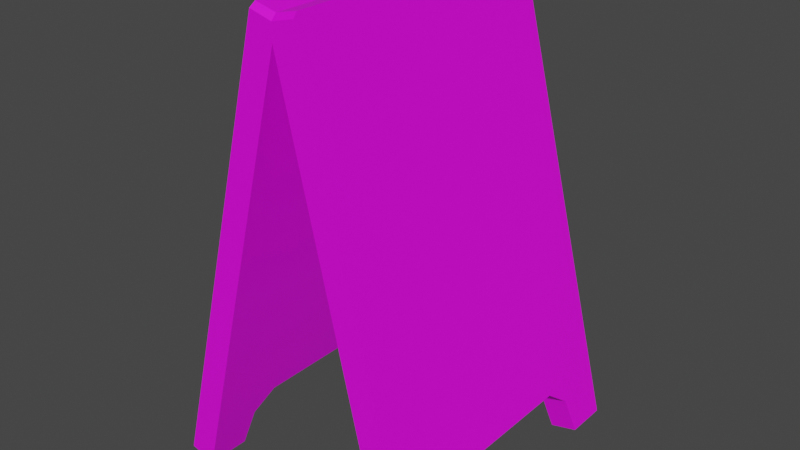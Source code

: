 # Source: Restaurant_Sign.blend  (saved by Blender 3.1.7; exported with 4.5.12 LTS)
import bpy
from mathutils import Matrix  # noqa: F401  (used for matrix-valued properties, if any)

bpy.ops.wm.read_factory_settings(use_empty=True)
scene = bpy.context.scene
scene.name = 'Scene'

# ---- collections
col_collection = bpy.data.collections.new('Collection'); scene.collection.children.link(col_collection)

# ---- images (referenced by path relative to the original .blend; pixels are not part of the script)
import os
ASSET_DIR = os.environ.get("B2B_ASSET_DIR", "")  # directory of the original .blend (textures are referenced by path, not embedded)
HERE = os.path.dirname(os.path.abspath(__file__))  # packed textures are extracted next to this script under _unpacked/

def load_image(name, relpath, width, height, colorspace="sRGB"):
    """Load a texture the original file referenced (path relative to the .blend, or extracted next to this script)."""
    p = next((c for c in (os.path.join(HERE, relpath), os.path.join(ASSET_DIR, relpath)) if relpath and os.path.exists(c)), "")
    if p:
        img = bpy.data.images.load(p, check_existing=True)
        img.name = name
    else:  # same state as the original file: an image datablock whose file is absent (Cycles renders it pink)
        img = bpy.data.images.new(name, width, height)
        img.source = "FILE"
        img.filepath = "//" + (relpath or name)
    img.colorspace_settings.name = colorspace
    return img
img_791_png_003 = load_image('791.png.003', '791.png', 1024, 1024, 'sRGB')

# ---- materials (node trees are filled in below, after node groups)
mat_m_city_white = bpy.data.materials.new('M_City_White')
mat_m_city_white.use_transparent_shadow = False

# ---- material node trees
mat_m_city_white.use_nodes = True; mat_m_city_white.node_tree.nodes.clear()
_N = mat_m_city_white.node_tree.nodes; _L = mat_m_city_white.node_tree.links
n0 = _N.new('ShaderNodeBsdfPrincipled'); n0.name = 'Principled BSDF'; n0.location = (10, 300)
n0.distribution = 'GGX'
n0.subsurface_method = 'RANDOM_WALK_SKIN'
n0.inputs[3].default_value = 1.45
n0.inputs[27].default_value = (0.0, 0.0, 0.0, 1.0)
n0.inputs[28].default_value = 1.0
n1 = _N.new('ShaderNodeOutputMaterial'); n1.name = 'Material Output'; n1.location = (300, 300)
n2 = _N.new('ShaderNodeTexImage'); n2.name = '이미지 텍스처'; n2.location = (-355, 155)
n2.image = img_791_png_003
_L.new(n0.outputs[0], n1.inputs[0])
_L.new(n2.outputs[0], n0.inputs[0])
_L.new(n2.outputs[1], n0.inputs[4])
n1.is_active_output = True

# ---- world
world_world = bpy.data.worlds.new('World'); scene.world = world_world
world_world.use_nodes = True; world_world.node_tree.nodes.clear()
_N = world_world.node_tree.nodes; _L = world_world.node_tree.links
n0 = _N.new('ShaderNodeOutputWorld'); n0.name = 'World Output'; n0.location = (300, 300)
n1 = _N.new('ShaderNodeBackground'); n1.name = 'Background'; n1.location = (10, 300)
n1.inputs[0].default_value = (0.05088, 0.05088, 0.05088, 1.0)
_L.new(n1.outputs[0], n0.inputs[0])
n0.is_active_output = True
world_world.color = (0.05088, 0.05088, 0.05088)
world_world.use_sun_shadow = False
world_world.sun_shadow_jitter_overblur = 0.0

# ---- meshes
me_sm_city_restaurant_sign_md = bpy.data.meshes.new('SM_City_Restaurant_Sign.md')
me_sm_city_restaurant_sign_md.from_pydata([(0.3743, -0.414, 0.01819), (0.3014, -0.414, 2.535e-17), (0.3743, -0.2981, 0.01819), (0.3014, -0.2981, 1.825e-17), (0.3743, 0.2981, 0.01819), (0.3014, 0.2981, -1.825e-17), (0.3743, 0.414, 0.01819), (0.3014, 0.414, -2.535e-17), (0.05862, -0.386, 1.284), (0.0, 0.386, 1.27), (0.0, -0.386, 1.27), (0.05862, 0.386, 1.284), (0.0, -0.4002, 1.255), (0.06201, -0.4002, 1.271), (0.0, -0.386, 1.27), (0.05862, -0.386, 1.284), (-0.3743, -0.2981, 0.01819), (-0.3014, -0.414, 2.535e-17), (-0.3743, -0.414, 0.01819), (-0.3014, -0.2981, 1.825e-17), (-0.3743, 0.414, 0.01819), (-0.3014, 0.2981, -1.825e-17), (-0.3743, 0.2981, 0.01819), (-0.3014, 0.414, -2.535e-17), (0.0, -0.386, 1.27), (0.0, 0.386, 1.27), (-0.05862, -0.386, 1.284), (-0.05862, 0.386, 1.284), (-0.06201, -0.4002, 1.271), (0.0, -0.386, 1.27), (-0.05862, -0.386, 1.284), (0.0, -0.4002, 1.255), (0.3503, -0.2762, 0.1145), (0.3743, -0.414, 0.01819), (0.3743, -0.2981, 0.01819), (0.06201, -0.4002, 1.271), (0.338, -0.2117, 0.1637), (0.05862, -0.386, 1.284), (0.05862, 0.386, 1.284), (0.338, 0.2117, 0.1637), (0.06201, 0.4002, 1.271), (0.3503, 0.2762, 0.1145), (0.3743, 0.414, 0.01819), (0.3743, 0.2981, 0.01819), (0.0, -0.4006, 1.209), (0.06201, -0.4002, 1.271), (0.0, -0.4002, 1.255), (0.3743, -0.414, 0.01819), (0.3014, -0.414, 2.535e-17), (0.3014, 0.414, -2.535e-17), (0.0, 0.4006, 1.209), (0.3743, 0.414, 0.01819), (0.06201, 0.4002, 1.271), (0.0, 0.4002, 1.255), (0.0, 0.386, 1.27), (0.05862, 0.386, 1.284), (-0.3743, -0.414, 0.01819), (-0.3503, -0.2762, 0.1145), (-0.3743, -0.2981, 0.01819), (-0.06201, -0.4002, 1.271), (-0.338, -0.2117, 0.1637), (-0.05862, -0.386, 1.284), (-0.05862, 0.386, 1.284), (-0.338, 0.2117, 0.1637), (-0.06201, 0.4002, 1.271), (-0.3503, 0.2762, 0.1145), (-0.3743, 0.414, 0.01819), (-0.3743, 0.2981, 0.01819), (-0.06201, -0.4002, 1.271), (-0.3743, -0.414, 0.01819), (-0.3014, -0.414, 2.535e-17), (-0.3014, 0.414, -2.535e-17), (-0.3743, 0.414, 0.01819), (-0.06201, 0.4002, 1.271), (0.0, 0.386, 1.27), (-0.05862, 0.386, 1.284), (0.3014, -0.414, 2.535e-17), (0.2774, -0.2762, 0.09631), (0.3014, -0.2981, 1.825e-17), (0.0, -0.4006, 1.209), (0.2651, -0.2117, 0.1455), (0.0, 0.4006, 1.209), (0.2651, 0.2117, 0.1455), (0.2774, 0.2762, 0.09631), (0.3014, 0.414, -2.535e-17), (0.3014, 0.2981, -1.825e-17), (-0.2774, -0.2762, 0.09631), (-0.3014, -0.414, 2.535e-17), (-0.3014, -0.2981, 1.825e-17), (0.0, -0.4006, 1.209), (-0.2651, -0.2117, 0.1455), (0.0, 0.4006, 1.209), (-0.2651, 0.2117, 0.1455), (-0.2774, 0.2762, 0.09631), (-0.3014, 0.414, -2.535e-17), (-0.3014, 0.2981, -1.825e-17), (0.3743, 0.2981, 0.01819), (0.2774, 0.2762, 0.09631), (0.3014, 0.2981, -1.825e-17), (0.3503, 0.2762, 0.1145), (0.338, 0.2117, 0.1637), (0.2651, 0.2117, 0.1455), (0.338, -0.2117, 0.1637), (0.2651, -0.2117, 0.1455), (0.2774, -0.2762, 0.09631), (0.3503, -0.2762, 0.1145), (0.3743, -0.2981, 0.01819), (0.3014, -0.2981, 1.825e-17), (-0.2774, 0.2762, 0.09631), (-0.3743, 0.2981, 0.01819), (-0.3014, 0.2981, -1.825e-17), (-0.3503, 0.2762, 0.1145), (-0.338, 0.2117, 0.1637), (-0.2651, 0.2117, 0.1455), (-0.338, -0.2117, 0.1637), (-0.2651, -0.2117, 0.1455), (-0.2774, -0.2762, 0.09631), (-0.3503, -0.2762, 0.1145), (-0.3743, -0.2981, 0.01819), (-0.3014, -0.2981, 1.825e-17)], [], [(0, 1, 2), (1, 3, 2), (4, 5, 6), (5, 7, 6), (8, 9, 10), (9, 8, 11), (12, 13, 14), (14, 13, 15), (16, 17, 18), (17, 16, 19), (20, 21, 22), (21, 20, 23), (24, 25, 26), (26, 25, 27), (28, 29, 30), (29, 28, 31), (32, 33, 34), (33, 32, 35), (35, 32, 36), (36, 37, 35), (36, 38, 37), (38, 36, 39), (38, 39, 40), (41, 40, 39), (41, 42, 40), (42, 41, 43), (44, 45, 46), (45, 44, 47), (47, 44, 48), (49, 50, 51), (52, 51, 50), (50, 53, 52), (52, 53, 54), (54, 55, 52), (56, 57, 58), (56, 59, 57), (57, 59, 60), (60, 59, 61), (62, 60, 61), (60, 62, 63), (64, 63, 62), (63, 64, 65), (66, 65, 64), (65, 66, 67), (68, 44, 46), (68, 69, 44), (44, 69, 70), (50, 71, 72), (73, 50, 72), (50, 73, 53), (53, 73, 74), (75, 74, 73), (76, 77, 78), (76, 79, 77), (77, 79, 80), (80, 79, 81), (80, 81, 82), (81, 83, 82), (84, 83, 81), (83, 84, 85), (86, 87, 88), (87, 86, 89), (90, 89, 86), (90, 91, 89), (91, 90, 92), (91, 92, 93), (93, 94, 91), (94, 93, 95), (96, 97, 98), (97, 96, 99), (100, 97, 99), (101, 97, 100), (102, 101, 100), (103, 101, 102), (102, 104, 103), (104, 102, 105), (106, 104, 105), (104, 106, 107), (108, 109, 110), (109, 108, 111), (112, 111, 108), (113, 112, 108), (113, 114, 112), (114, 113, 115), (114, 115, 116), (116, 117, 114), (116, 118, 117), (118, 116, 119)])
_uv = me_sm_city_restaurant_sign_md.uv_layers.new(name='UV_SINGLE')
_uv.uv.foreach_set('vector', [0.05603, 0.03662, 0.01633, 0.03174, 0.1025, 0.03076, 0.01633, 0.03174, 0.111, 0.0, 0.1025, 0.03076, 0.489, 0.0293, 0.4866, 0.004883, 0.5293, 0.04736, 0.4866, 0.004883, 0.5698, 0.04199, 0.5293, 0.04736, 0.08435, 0.4854, 0.48, 0.5027, 0.08301, 0.4995, 0.48, 0.5027, 0.08435, 0.4854, 0.479, 0.4883, 0.06512, 0.4995, 0.07507, 0.4854, 0.08301, 0.4995, 0.08301, 0.4995, 0.07507, 0.4854, 0.08435, 0.4854, 0.08606, 0.9679, -3.055e-05, 0.9656, 0.03986, 0.9617, -3.055e-05, 0.9656, 0.08606, 0.9679, 0.09357, 0.9987, 0.5137, 0.9578, 0.4695, 1.0, 0.4727, 0.9756, 0.4695, 1.0, 0.5137, 0.9578, 0.5537, 0.9641, 0.08301, 0.4995, 0.48, 0.5027, 0.08386, 0.5137, 0.08386, 0.5137, 0.48, 0.5027, 0.4785, 0.5168, 0.07458, 0.5134, 0.08301, 0.4995, 0.08386, 0.5137, 0.08301, 0.4995, 0.07458, 0.5134, 0.06512, 0.4995, 0.1356, 0.06543, 0.05603, 0.03662, 0.1025, 0.03076, 0.05603, 0.03662, 0.1356, 0.06543, 0.07507, 0.4854, 0.07507, 0.4854, 0.1356, 0.06543, 0.1733, 0.08203, 0.1733, 0.08203, 0.08435, 0.4854, 0.07507, 0.4854, 0.1733, 0.08203, 0.479, 0.4883, 0.08435, 0.4854, 0.479, 0.4883, 0.1733, 0.08203, 0.4109, 0.0874, 0.479, 0.4883, 0.4109, 0.0874, 0.4883, 0.4888, 0.4497, 0.07129, 0.4883, 0.4888, 0.4109, 0.0874, 0.4497, 0.07129, 0.5293, 0.04736, 0.4883, 0.4888, 0.5293, 0.04736, 0.4497, 0.07129, 0.489, 0.0293, 0.02655, 0.499, 0.07507, 0.4854, 0.06512, 0.4995, 0.07507, 0.4854, 0.02655, 0.499, 0.05603, 0.03662, 0.05603, 0.03662, 0.02655, 0.499, 0.01633, 0.03174, 0.5698, 0.04199, 0.5361, 0.5029, 0.5293, 0.04736, 0.4883, 0.4888, 0.5293, 0.04736, 0.5361, 0.5029, 0.5361, 0.5029, 0.4978, 0.5027, 0.4883, 0.4888, 0.4883, 0.4888, 0.4978, 0.5027, 0.48, 0.5027, 0.48, 0.5027, 0.479, 0.4883, 0.4883, 0.4888, 0.03986, 0.9617, 0.1204, 0.9339, 0.08606, 0.9679, 0.03986, 0.9617, 0.07458, 0.5134, 0.1204, 0.9339, 0.1204, 0.9339, 0.07458, 0.5134, 0.1587, 0.918, 0.1587, 0.918, 0.07458, 0.5134, 0.08386, 0.5137, 0.4785, 0.5168, 0.1587, 0.918, 0.08386, 0.5137, 0.1587, 0.918, 0.4785, 0.5168, 0.3965, 0.9165, 0.4878, 0.5168, 0.3965, 0.9165, 0.4785, 0.5168, 0.3965, 0.9165, 0.4878, 0.5168, 0.4346, 0.9327, 0.5137, 0.9578, 0.4346, 0.9327, 0.4878, 0.5168, 0.4346, 0.9327, 0.5137, 0.9578, 0.4727, 0.9756, 0.07458, 0.5134, 0.02655, 0.499, 0.06512, 0.4995, 0.07458, 0.5134, 0.03986, 0.9617, 0.02655, 0.499, 0.02655, 0.499, 0.03986, 0.9617, -3.055e-05, 0.9656, 0.5361, 0.5029, 0.5537, 0.9641, 0.5137, 0.9578, 0.4878, 0.5168, 0.5361, 0.5029, 0.5137, 0.9578, 0.5361, 0.5029, 0.4878, 0.5168, 0.4978, 0.5027, 0.4978, 0.5027, 0.4878, 0.5168, 0.48, 0.5027, 0.4785, 0.5168, 0.48, 0.5027, 0.4878, 0.5168, 1.0, 0.04492, 0.9219, 0.08154, 0.9351, 0.04443, 1.0, 0.04492, 0.9844, 0.5063, 0.9219, 0.08154, 0.9219, 0.08154, 0.9844, 0.5063, 0.8857, 0.09961, 0.8857, 0.09961, 0.9844, 0.5063, 0.5361, 0.5029, 0.8857, 0.09961, 0.5361, 0.5029, 0.6489, 0.09814, 0.5361, 0.5029, 0.6133, 0.0791, 0.6489, 0.09814, 0.5698, 0.04199, 0.6133, 0.0791, 0.5361, 0.5029, 0.6133, 0.0791, 0.5698, 0.04199, 0.6016, 0.04199, 0.9072, 0.9305, 0.9839, 0.9679, 0.9189, 0.9674, 0.9839, 0.9679, 0.9072, 0.9305, 0.9844, 0.5063, 0.8716, 0.9115, 0.9844, 0.5063, 0.9072, 0.9305, 0.8716, 0.9115, 0.5361, 0.5029, 0.9844, 0.5063, 0.5361, 0.5029, 0.8716, 0.9115, 0.6348, 0.9097, 0.5361, 0.5029, 0.6348, 0.9097, 0.5986, 0.9282, 0.5986, 0.9282, 0.5537, 0.9641, 0.5361, 0.5029, 0.5537, 0.9641, 0.5986, 0.9282, 0.5854, 0.9649, 0.489, 0.0293, 0.4307, 0.04346, 0.4866, 0.004883, 0.4307, 0.04346, 0.489, 0.0293, 0.4497, 0.07129, 0.4109, 0.0874, 0.4307, 0.04346, 0.4497, 0.07129, 0.4014, 0.05908, 0.4307, 0.04346, 0.4109, 0.0874, 0.1733, 0.08203, 0.4014, 0.05908, 0.4109, 0.0874, 0.1838, 0.05566, 0.4014, 0.05908, 0.1733, 0.08203, 0.1733, 0.08203, 0.1539, 0.04053, 0.1838, 0.05566, 0.1539, 0.04053, 0.1733, 0.08203, 0.1356, 0.06543, 0.1025, 0.03076, 0.1539, 0.04053, 0.1356, 0.06543, 0.1539, 0.04053, 0.1025, 0.03076, 0.111, 0.0, 0.4146, 0.9604, 0.4727, 0.9756, 0.4695, 1.0, 0.4727, 0.9756, 0.4146, 0.9604, 0.4346, 0.9327, 0.3965, 0.9165, 0.4346, 0.9327, 0.4146, 0.9604, 0.386, 0.9443, 0.3965, 0.9165, 0.4146, 0.9604, 0.386, 0.9443, 0.1587, 0.918, 0.3965, 0.9165, 0.1587, 0.918, 0.386, 0.9443, 0.1683, 0.9445, 0.1587, 0.918, 0.1683, 0.9445, 0.1378, 0.9591, 0.1378, 0.9591, 0.1204, 0.9339, 0.1587, 0.918, 0.1378, 0.9591, 0.08606, 0.9679, 0.1204, 0.9339, 0.08606, 0.9679, 0.1378, 0.9591, 0.09357, 0.9987])
_ca = me_sm_city_restaurant_sign_md.color_attributes.new('PSKVTXCOL_0', 'BYTE_COLOR', 'CORNER')
_ca.data.foreach_set('color', [1.0, 0.0, 0.0, 1.0, 1.0, 0.0, 0.0, 1.0, 1.0, 0.0, 0.0, 1.0, 1.0, 0.0, 0.0, 1.0, 1.0, 0.0, 0.0, 1.0, 1.0, 0.0, 0.0, 1.0, 1.0, 0.0, 0.0, 1.0, 1.0, 0.0, 0.0, 1.0, 1.0, 0.0, 0.0, 1.0, 1.0, 0.0, 0.0, 1.0, 1.0, 0.0, 0.0, 1.0, 1.0, 0.0, 0.0, 1.0, 1.0, 0.0, 0.0, 1.0, 1.0, 0.0, 0.0, 1.0, 1.0, 0.0, 0.0, 1.0, 1.0, 0.0, 0.0, 1.0, 1.0, 0.0, 0.0, 1.0, 1.0, 0.0, 0.0, 1.0, 1.0, 0.0, 0.0, 1.0, 1.0, 0.0, 0.0, 1.0, 1.0, 0.0, 0.0, 1.0, 1.0, 0.0, 0.0, 1.0, 1.0, 0.0, 0.0, 1.0, 1.0, 0.0, 0.0, 1.0, 1.0, 0.0, 0.0, 1.0, 1.0, 0.0, 0.0, 1.0, 1.0, 0.0, 0.0, 1.0, 1.0, 0.0, 0.0, 1.0, 1.0, 0.0, 0.0, 1.0, 1.0, 0.0, 0.0, 1.0, 1.0, 0.0, 0.0, 1.0, 1.0, 0.0, 0.0, 1.0, 1.0, 0.0, 0.0, 1.0, 1.0, 0.0, 0.0, 1.0, 1.0, 0.0, 0.0, 1.0, 1.0, 0.0, 0.0, 1.0, 1.0, 0.0, 0.0, 1.0, 1.0, 0.0, 0.0, 1.0, 1.0, 0.0, 0.0, 1.0, 1.0, 0.0, 0.0, 1.0, 1.0, 0.0, 0.0, 1.0, 1.0, 0.0, 0.0, 1.0, 1.0, 0.0, 0.0, 1.0, 1.0, 0.0, 0.0, 1.0, 1.0, 0.0, 0.0, 1.0, 1.0, 0.0, 0.0, 1.0, 1.0, 0.0, 0.0, 1.0, 1.0, 0.0, 0.0, 1.0, 1.0, 0.0, 0.0, 1.0, 1.0, 0.0, 0.0, 1.0, 1.0, 0.0, 0.0, 1.0, 1.0, 0.0, 0.0, 1.0, 1.0, 0.0, 0.0, 1.0, 1.0, 0.0, 0.0, 1.0, 1.0, 0.0, 0.0, 1.0, 1.0, 0.0, 0.0, 1.0, 1.0, 0.0, 0.0, 1.0, 1.0, 0.0, 0.0, 1.0, 1.0, 0.0, 0.0, 1.0, 1.0, 0.0, 0.0, 1.0, 1.0, 0.0, 0.0, 1.0, 1.0, 0.0, 0.0, 1.0, 1.0, 0.0, 0.0, 1.0, 1.0, 0.0, 0.0, 1.0, 1.0, 0.0, 0.0, 1.0, 1.0, 0.0, 0.0, 1.0, 1.0, 0.0, 0.0, 1.0, 1.0, 0.0, 0.0, 1.0, 1.0, 0.0, 0.0, 1.0, 1.0, 0.0, 0.0, 1.0, 1.0, 0.0, 0.0, 1.0, 1.0, 0.0, 0.0, 1.0, 1.0, 0.0, 0.0, 1.0, 1.0, 0.0, 0.0, 1.0, 1.0, 0.0, 0.0, 1.0, 1.0, 0.0, 0.0, 1.0, 1.0, 0.0, 0.0, 1.0, 1.0, 0.0, 0.0, 1.0, 1.0, 0.0, 0.0, 1.0, 1.0, 0.0, 0.0, 1.0, 1.0, 0.0, 0.0, 1.0, 1.0, 0.0, 0.0, 1.0, 1.0, 0.0, 0.0, 1.0, 1.0, 0.0, 0.0, 1.0, 1.0, 0.0, 0.0, 1.0, 1.0, 0.0, 0.0, 1.0, 1.0, 0.0, 0.0, 1.0, 1.0, 0.0, 0.0, 1.0, 1.0, 0.0, 0.0, 1.0, 1.0, 0.0, 0.0, 1.0, 1.0, 0.0, 0.0, 1.0, 1.0, 0.0, 0.0, 1.0, 1.0, 0.0, 0.0, 1.0, 1.0, 0.0, 0.0, 1.0, 1.0, 0.0, 0.0, 1.0, 1.0, 0.0, 0.0, 1.0, 1.0, 0.0, 0.0, 1.0, 1.0, 0.0, 0.0, 1.0, 1.0, 0.0, 0.0, 1.0, 1.0, 0.0, 0.0, 1.0, 1.0, 0.0, 0.0, 1.0, 1.0, 0.0, 0.0, 1.0, 1.0, 0.0, 0.0, 1.0, 1.0, 0.0, 0.0, 1.0, 1.0, 0.0, 0.0, 1.0, 1.0, 0.0, 0.0, 1.0, 1.0, 0.0, 0.0, 1.0, 1.0, 0.0, 0.0, 1.0, 1.0, 0.0, 0.0, 1.0, 1.0, 0.0, 0.0, 1.0, 1.0, 0.0, 0.0, 1.0, 1.0, 0.0, 0.0, 1.0, 1.0, 0.0, 0.0, 1.0, 1.0, 0.0, 0.0, 1.0, 1.0, 0.0, 0.0, 1.0, 1.0, 0.0, 0.0, 1.0, 1.0, 0.0, 0.0, 1.0, 1.0, 0.0, 0.0, 1.0, 1.0, 0.0, 0.0, 1.0, 1.0, 0.0, 0.0, 1.0, 1.0, 0.0, 0.0, 1.0, 1.0, 0.0, 0.0, 1.0, 1.0, 0.0, 0.0, 1.0, 1.0, 0.0, 0.0, 1.0, 1.0, 0.0, 0.0, 1.0, 1.0, 0.0, 0.0, 1.0, 1.0, 0.0, 0.0, 1.0, 1.0, 0.0, 0.0, 1.0, 1.0, 0.0, 0.0, 1.0, 1.0, 0.0, 0.0, 1.0, 1.0, 0.0, 0.0, 1.0, 1.0, 0.0, 0.0, 1.0, 1.0, 0.0, 0.0, 1.0, 1.0, 0.0, 0.0, 1.0, 1.0, 0.0, 0.0, 1.0, 1.0, 0.0, 0.0, 1.0, 1.0, 0.0, 0.0, 1.0, 1.0, 0.0, 0.0, 1.0, 1.0, 0.0, 0.0, 1.0, 1.0, 0.0, 0.0, 1.0, 1.0, 0.0, 0.0, 1.0, 1.0, 0.0, 0.0, 1.0, 1.0, 0.0, 0.0, 1.0, 1.0, 0.0, 0.0, 1.0, 1.0, 0.0, 0.0, 1.0, 1.0, 0.0, 0.0, 1.0, 1.0, 0.0, 0.0, 1.0, 1.0, 0.0, 0.0, 1.0, 1.0, 0.0, 0.0, 1.0, 1.0, 0.0, 0.0, 1.0, 1.0, 0.0, 0.0, 1.0, 1.0, 0.0, 0.0, 1.0, 1.0, 0.0, 0.0, 1.0, 1.0, 0.0, 0.0, 1.0, 1.0, 0.0, 0.0, 1.0, 1.0, 0.0, 0.0, 1.0, 1.0, 0.0, 0.0, 1.0, 1.0, 0.0, 0.0, 1.0, 1.0, 0.0, 0.0, 1.0, 1.0, 0.0, 0.0, 1.0, 1.0, 0.0, 0.0, 1.0, 1.0, 0.0, 0.0, 1.0, 1.0, 0.0, 0.0, 1.0, 1.0, 0.0, 0.0, 1.0, 1.0, 0.0, 0.0, 1.0, 1.0, 0.0, 0.0, 1.0, 1.0, 0.0, 0.0, 1.0, 1.0, 0.0, 0.0, 1.0, 1.0, 0.0, 0.0, 1.0, 1.0, 0.0, 0.0, 1.0, 1.0, 0.0, 0.0, 1.0, 1.0, 0.0, 0.0, 1.0, 1.0, 0.0, 0.0, 1.0, 1.0, 0.0, 0.0, 1.0, 1.0, 0.0, 0.0, 1.0, 1.0, 0.0, 0.0, 1.0, 1.0, 0.0, 0.0, 1.0, 1.0, 0.0, 0.0, 1.0, 1.0, 0.0, 0.0, 1.0, 1.0, 0.0, 0.0, 1.0, 1.0, 0.0, 0.0, 1.0, 1.0, 0.0, 0.0, 1.0, 1.0, 0.0, 0.0, 1.0, 1.0, 0.0, 0.0, 1.0, 1.0, 0.0, 0.0, 1.0, 1.0, 0.0, 0.0, 1.0, 1.0, 0.0, 0.0, 1.0, 1.0, 0.0, 0.0, 1.0, 1.0, 0.0, 0.0, 1.0, 1.0, 0.0, 0.0, 1.0, 1.0, 0.0, 0.0, 1.0, 1.0, 0.0, 0.0, 1.0, 1.0, 0.0, 0.0, 1.0, 1.0, 0.0, 0.0, 1.0, 1.0, 0.0, 0.0, 1.0, 1.0, 0.0, 0.0, 1.0, 1.0, 0.0, 0.0, 1.0, 1.0, 0.0, 0.0, 1.0, 1.0, 0.0, 0.0, 1.0, 1.0, 0.0, 0.0, 1.0, 1.0, 0.0, 0.0, 1.0, 1.0, 0.0, 0.0, 1.0, 1.0, 0.0, 0.0, 1.0, 1.0, 0.0, 0.0, 1.0, 1.0, 0.0, 0.0, 1.0, 1.0, 0.0, 0.0, 1.0, 1.0, 0.0, 0.0, 1.0, 1.0, 0.0, 0.0, 1.0, 1.0, 0.0, 0.0, 1.0, 1.0, 0.0, 0.0, 1.0, 1.0, 0.0, 0.0, 1.0, 1.0, 0.0, 0.0, 1.0, 1.0, 0.0, 0.0, 1.0, 1.0, 0.0, 0.0, 1.0, 1.0, 0.0, 0.0, 1.0, 1.0, 0.0, 0.0, 1.0, 1.0, 0.0, 0.0, 1.0, 1.0, 0.0, 0.0, 1.0, 1.0, 0.0, 0.0, 1.0, 1.0, 0.0, 0.0, 1.0, 1.0, 0.0, 0.0, 1.0, 1.0, 0.0, 0.0, 1.0, 1.0, 0.0, 0.0, 1.0, 1.0, 0.0, 0.0, 1.0, 1.0, 0.0, 0.0, 1.0, 1.0, 0.0, 0.0, 1.0, 1.0, 0.0, 0.0, 1.0, 1.0, 0.0, 0.0, 1.0, 1.0, 0.0, 0.0, 1.0, 1.0, 0.0, 0.0, 1.0, 1.0, 0.0, 0.0, 1.0, 1.0, 0.0, 0.0, 1.0, 1.0, 0.0, 0.0, 1.0, 1.0, 0.0, 0.0, 1.0, 1.0, 0.0, 0.0, 1.0, 1.0, 0.0, 0.0, 1.0, 1.0, 0.0, 0.0, 1.0, 1.0, 0.0, 0.0, 1.0, 1.0, 0.0, 0.0, 1.0, 1.0, 0.0, 0.0, 1.0, 1.0, 0.0, 0.0, 1.0, 1.0, 0.0, 0.0, 1.0, 1.0, 0.0, 0.0, 1.0, 1.0, 0.0, 0.0, 1.0, 1.0, 0.0, 0.0, 1.0, 1.0, 0.0, 0.0, 1.0, 1.0, 0.0, 0.0, 1.0, 1.0, 0.0, 0.0, 1.0, 1.0, 0.0, 0.0, 1.0, 1.0, 0.0, 0.0, 1.0, 1.0, 0.0, 0.0, 1.0, 1.0, 0.0, 0.0, 1.0, 1.0, 0.0, 0.0, 1.0, 1.0, 0.0, 0.0, 1.0, 1.0, 0.0, 0.0, 1.0, 1.0, 0.0, 0.0, 1.0, 1.0, 0.0, 0.0, 1.0, 1.0, 0.0, 0.0, 1.0, 1.0, 0.0, 0.0, 1.0, 1.0, 0.0, 0.0, 1.0, 1.0, 0.0, 0.0, 1.0, 1.0, 0.0, 0.0, 1.0, 1.0, 0.0, 0.0, 1.0, 1.0, 0.0, 0.0, 1.0])
me_sm_city_restaurant_sign_md.materials.append(mat_m_city_white)
me_sm_city_restaurant_sign_md.use_remesh_fix_poles = True
me_sm_city_restaurant_sign_md.use_remesh_preserve_attributes = False
me_sm_city_restaurant_sign_md.update()

# ---- objects
ob_sm_city_restaurant_sign_mo = bpy.data.objects.new('SM_City_Restaurant_Sign.mo', me_sm_city_restaurant_sign_md)

# ---- transforms, parenting, visibility, modifiers, constraints
ob_sm_city_restaurant_sign_mo.location = (0.0, 0.0, 0.0)

# ---- collection membership
col_collection.objects.link(ob_sm_city_restaurant_sign_mo)

# ---- scene / render settings (as saved in the file)
scene.frame_start = 1; scene.frame_end = 250; scene.frame_set(1)
scene.render.engine = 'BLENDER_EEVEE_NEXT'
scene.cycles.sampling_pattern = 'TABULATED_SOBOL'
scene.cycles.use_light_tree = False
scene.view_settings.view_transform = 'Filmic'
bpy.context.view_layer.update()

# ---- added for rendering (the .blend has no active camera and no usable light): camera, sun
cam_auto = bpy.data.cameras.new('AutoCamera')
cam_auto.lens = 50.0
cam_auto.sensor_width = 36.0
cam_auto.clip_end = 1000.0
ob_auto_camera = bpy.data.objects.new('AutoCamera', cam_auto)
scene.collection.objects.link(ob_auto_camera)
ob_auto_camera.location = (1.57447, -1.88936, 1.90179)
ob_auto_camera.rotation_euler = (1.09748, -7.21219e-08, 0.694738)
scene.camera = ob_auto_camera
light_auto_sun = bpy.data.lights.new('AutoSun', 'SUN')
light_auto_sun.energy = 3.0
light_auto_sun.angle = 0.0523599
ob_auto_sun = bpy.data.objects.new('AutoSun', light_auto_sun)
scene.collection.objects.link(ob_auto_sun)
ob_auto_sun.rotation_euler = (0.872665, 0.174533, 0.523599)
bpy.context.view_layer.update()
